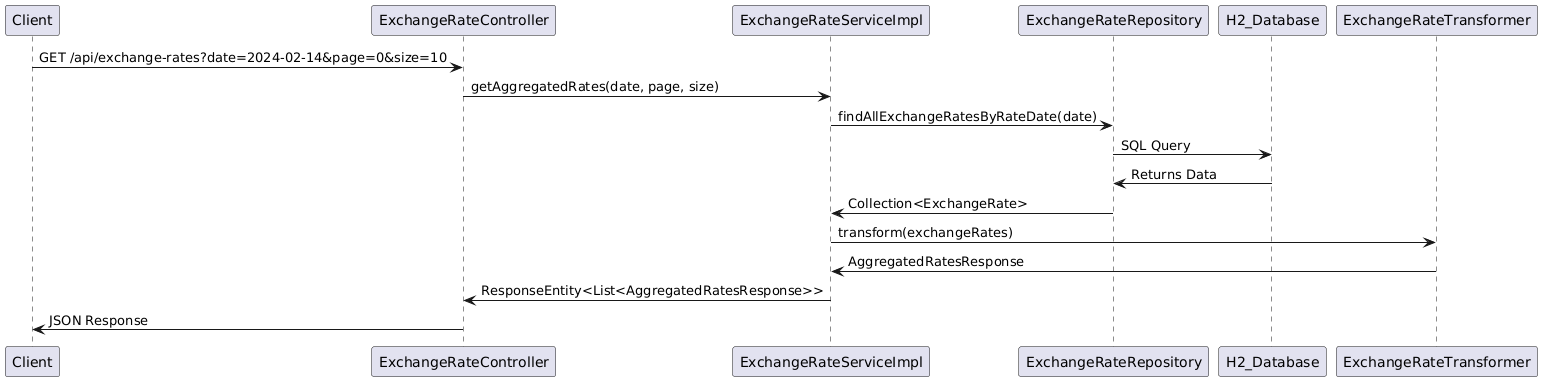

The diagram above was rendered by PlantUML. Its source (embedded in the PNG):
@startuml
Client -> ExchangeRateController : GET /api/exchange-rates?date=2024-02-14&page=0&size=10
ExchangeRateController -> ExchangeRateServiceImpl : getAggregatedRates(date, page, size)
ExchangeRateServiceImpl -> ExchangeRateRepository : findAllExchangeRatesByRateDate(date)
ExchangeRateRepository -> H2_Database : SQL Query
H2_Database -> ExchangeRateRepository : Returns Data
ExchangeRateRepository -> ExchangeRateServiceImpl : Collection<ExchangeRate>
ExchangeRateServiceImpl -> ExchangeRateTransformer : transform(exchangeRates)
ExchangeRateTransformer -> ExchangeRateServiceImpl : AggregatedRatesResponse
ExchangeRateServiceImpl -> ExchangeRateController : ResponseEntity<List<AggregatedRatesResponse>>
ExchangeRateController -> Client : JSON Response
@enduml